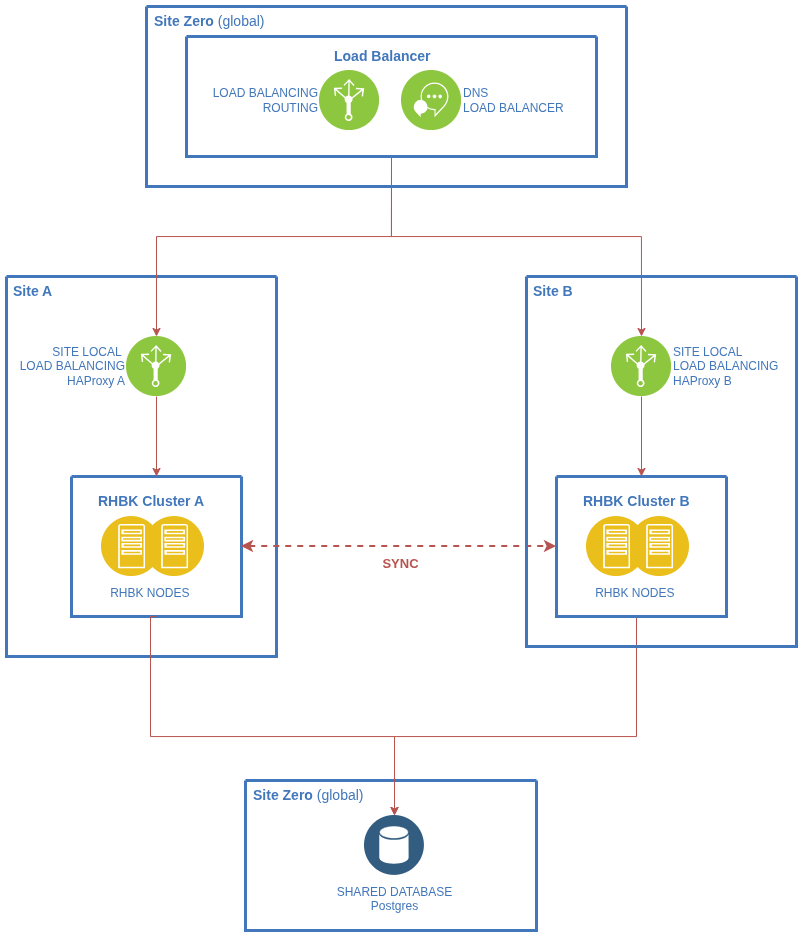

The diagram above was exported from draw.io. Its source (the exported page's mxGraphModel, read from the mxfile embedded in the PNG):
<mxGraphModel dx="1678" dy="-1249" grid="1" gridSize="10" guides="1" tooltips="1" connect="1" arrows="1" fold="1" page="1" pageScale="1" pageWidth="850" pageHeight="1100" math="0" shadow="0">
  <root>
    <mxCell id="0" />
    <mxCell id="1" parent="0" />
    <mxCell id="2" value="" style="swimlane;shadow=0;strokeColor=#4277BB;fillColor=#ffffff;fontColor=#4277BB;align=right;startSize=0;collapsible=0;strokeWidth=3;" vertex="1" parent="1">
      <mxGeometry x="580" y="2380" width="480" height="180" as="geometry" />
    </mxCell>
    <mxCell id="3" value="LOAD&amp;nbsp;&lt;span&gt;BALANCING&lt;/span&gt;&lt;div&gt;ROUTING&lt;/div&gt;" style="aspect=fixed;perimeter=ellipsePerimeter;html=1;align=right;shadow=0;dashed=0;image;image=img/lib/ibm/infrastructure/load_balancing_routing.svg;labelBackgroundColor=none;strokeColor=#666666;strokeWidth=3;fillColor=#C2952D;gradientColor=none;fontSize=12;fontColor=#4277BB;labelPosition=left;verticalLabelPosition=middle;verticalAlign=middle;" vertex="1" parent="2">
      <mxGeometry x="173" y="64" width="60" height="60" as="geometry" />
    </mxCell>
    <mxCell id="4" value="&lt;div&gt;DNS&lt;br&gt;LOAD BALANCER&lt;/div&gt;" style="aspect=fixed;perimeter=ellipsePerimeter;html=1;align=left;shadow=0;dashed=0;image;image=img/lib/ibm/infrastructure/interservice_communication.svg;labelBackgroundColor=none;strokeColor=#666666;strokeWidth=3;fillColor=#C2952D;gradientColor=none;fontSize=12;fontColor=#4277BB;labelPosition=right;verticalLabelPosition=middle;verticalAlign=middle;" vertex="1" parent="2">
      <mxGeometry x="255" y="64" width="60" height="60" as="geometry" />
    </mxCell>
    <mxCell id="5" value="&lt;b&gt;Site&lt;/b&gt; &lt;b&gt;Zero&lt;/b&gt; (global)" style="text;html=1;align=left;verticalAlign=top;fontColor=#4277BB;shadow=0;dashed=0;strokeColor=none;fillColor=none;labelBackgroundColor=none;fontStyle=0;fontSize=14;spacingLeft=5;" vertex="1" parent="2">
      <mxGeometry x="1" width="231" height="24" as="geometry" />
    </mxCell>
    <mxCell id="6" value="" style="swimlane;shadow=0;strokeColor=#4277BB;fillColor=#ffffff;fontColor=#4277BB;align=right;startSize=0;collapsible=0;strokeWidth=3;fontStyle=1;" vertex="1" parent="2">
      <mxGeometry x="40" y="30" width="410" height="120" as="geometry" />
    </mxCell>
    <mxCell id="7" value="&lt;b&gt;Load B&lt;/b&gt;&lt;b style=&quot;background-color: transparent; color: light-dark(rgb(66, 119, 187), rgb(101, 146, 205));&quot;&gt;alancer&lt;/b&gt;" style="text;html=1;align=left;verticalAlign=top;fontColor=#4277BB;shadow=0;dashed=0;strokeColor=none;fillColor=none;labelBackgroundColor=none;fontStyle=0;fontSize=14;spacingLeft=5;" vertex="1" parent="6">
      <mxGeometry x="141" y="5" width="120" height="24" as="geometry" />
    </mxCell>
    <mxCell id="8" value="" style="swimlane;shadow=0;strokeColor=#4277BB;fillColor=#ffffff;fontColor=#4277BB;align=right;startSize=0;collapsible=0;strokeWidth=3;fontStyle=0" vertex="1" parent="1">
      <mxGeometry x="440" y="2650" width="270" height="380" as="geometry" />
    </mxCell>
    <mxCell id="9" value="" style="swimlane;shadow=0;strokeColor=#4277BB;fillColor=#ffffff;fontColor=#4277BB;align=right;startSize=0;collapsible=0;strokeWidth=3;fontStyle=1" vertex="1" parent="8">
      <mxGeometry x="65" y="200" width="170" height="140" as="geometry" />
    </mxCell>
    <mxCell id="10" value="&lt;b&gt;RHBK Cluster A&lt;/b&gt;" style="text;html=1;align=left;verticalAlign=top;fontColor=#4277BB;shadow=0;dashed=0;strokeColor=none;fillColor=none;labelBackgroundColor=none;fontStyle=0;fontSize=14;spacingLeft=5;" vertex="1" parent="9">
      <mxGeometry x="20" y="10" width="120" height="20" as="geometry" />
    </mxCell>
    <mxCell id="11" value="" style="image;aspect=fixed;perimeter=ellipsePerimeter;html=1;align=center;shadow=0;dashed=0;fontColor=#4277BB;labelBackgroundColor=default;fontSize=12;spacingTop=3;image=img/lib/ibm/applications/app_server.svg;fontStyle=0" vertex="1" parent="9">
      <mxGeometry x="73" y="40" width="60" height="60" as="geometry" />
    </mxCell>
    <mxCell id="12" style="edgeStyle=orthogonalEdgeStyle;rounded=0;orthogonalLoop=1;jettySize=auto;html=1;entryX=0.5;entryY=0;entryDx=0;entryDy=0;fontFamily=Helvetica;fontSize=12;fontColor=#4277BB;fontStyle=1;fillColor=#f8cecc;strokeColor=#b85450;" edge="1" parent="8" source="13" target="9">
      <mxGeometry relative="1" as="geometry" />
    </mxCell>
    <mxCell id="13" value="SITE LOCAL&amp;nbsp;&lt;div&gt;LOAD&amp;nbsp;&lt;span&gt;BALANCING&lt;/span&gt;&lt;div&gt;HAProxy A&lt;/div&gt;&lt;/div&gt;" style="aspect=fixed;perimeter=ellipsePerimeter;html=1;align=right;shadow=0;dashed=0;image;image=img/lib/ibm/infrastructure/load_balancing_routing.svg;labelBackgroundColor=none;strokeColor=#666666;strokeWidth=3;fillColor=#C2952D;gradientColor=none;fontSize=12;fontColor=#4277BB;fontStyle=0;labelPosition=left;verticalLabelPosition=middle;verticalAlign=middle;" vertex="1" parent="8">
      <mxGeometry x="120" y="60" width="60" height="60" as="geometry" />
    </mxCell>
    <mxCell id="14" value="&lt;span&gt;&lt;b&gt;Site A&lt;/b&gt;&lt;/span&gt;" style="text;html=1;align=left;verticalAlign=top;fontColor=#4277BB;shadow=0;dashed=0;strokeColor=none;fillColor=none;labelBackgroundColor=none;fontStyle=0;fontSize=14;spacingLeft=5;" vertex="1" parent="8">
      <mxGeometry width="230" height="20" as="geometry" />
    </mxCell>
    <mxCell id="15" value="&amp;nbsp; &amp;nbsp; &amp;nbsp; &amp;nbsp; &amp;nbsp; &amp;nbsp;RHBK NODES" style="image;aspect=fixed;perimeter=ellipsePerimeter;html=1;align=center;shadow=0;dashed=0;fontColor=#4277BB;labelBackgroundColor=default;fontSize=12;spacingTop=3;image=img/lib/ibm/applications/app_server.svg;fontStyle=0" vertex="1" parent="8">
      <mxGeometry x="95" y="240" width="60" height="60" as="geometry" />
    </mxCell>
    <mxCell id="16" style="edgeStyle=orthogonalEdgeStyle;rounded=0;orthogonalLoop=1;jettySize=auto;html=1;exitX=0.5;exitY=1;exitDx=0;exitDy=0;entryX=0.5;entryY=0;entryDx=0;entryDy=0;strokeWidth=1;fillColor=#f8cecc;strokeColor=#b85450;" edge="1" source="6" target="13" parent="1">
      <mxGeometry relative="1" as="geometry">
        <mxPoint x="646" y="2670" as="targetPoint" />
        <Array as="points">
          <mxPoint x="825" y="2610" />
          <mxPoint x="590" y="2610" />
        </Array>
      </mxGeometry>
    </mxCell>
    <mxCell id="17" value="" style="swimlane;shadow=0;strokeColor=#4277BB;fillColor=#ffffff;fontColor=#4277BB;align=right;startSize=0;collapsible=0;strokeWidth=3;fontStyle=0" vertex="1" parent="1">
      <mxGeometry x="679" y="3154" width="291" height="150" as="geometry" />
    </mxCell>
    <mxCell id="18" value="&lt;b&gt;Site Zero &lt;/b&gt;(global)" style="text;html=1;align=left;verticalAlign=top;fontColor=#4277BB;shadow=0;dashed=0;strokeColor=none;fillColor=none;labelBackgroundColor=none;fontStyle=0;fontSize=14;spacingLeft=5;" vertex="1" parent="17">
      <mxGeometry x="1" width="231" height="24" as="geometry" />
    </mxCell>
    <mxCell id="19" value="SHARED DATABASE&lt;br&gt;Postgres" style="image;aspect=fixed;perimeter=ellipsePerimeter;html=1;align=center;shadow=0;dashed=0;fontColor=#4277BB;labelBackgroundColor=default;fontSize=12;spacingTop=3;image=img/lib/ibm/data/data_services.svg;" vertex="1" parent="17">
      <mxGeometry x="119" y="35" width="60" height="60" as="geometry" />
    </mxCell>
    <mxCell id="20" value="" style="edgeStyle=elbowEdgeStyle;rounded=0;elbow=vertical;html=1;labelBackgroundColor=#ffffff;startArrow=classic;startFill=1;startSize=6;endArrow=classic;endFill=1;endSize=6;jettySize=auto;orthogonalLoop=1;strokeWidth=2;fontSize=14;entryX=0;entryY=0.5;entryDx=0;entryDy=0;strokeColor=#b85450;dashed=1;exitX=1;exitY=0.5;exitDx=0;exitDy=0;fillColor=#f8cecc;" edge="1" source="9" target="24" parent="1">
      <mxGeometry width="60" height="60" relative="1" as="geometry">
        <mxPoint x="680" y="2920" as="sourcePoint" />
        <mxPoint x="313.5" y="3245" as="targetPoint" />
        <Array as="points">
          <mxPoint x="860" y="2920" />
        </Array>
      </mxGeometry>
    </mxCell>
    <mxCell id="21" value="&lt;font&gt;&lt;b&gt;SYNC&lt;/b&gt;&lt;/font&gt;" style="edgeLabel;html=1;align=center;verticalAlign=middle;resizable=0;points=[];fontColor=light-dark(#b85450, #ededed);fontSize=13;" vertex="1" connectable="0" parent="20">
      <mxGeometry x="-0.0616" y="-1" relative="1" as="geometry">
        <mxPoint x="10" y="15" as="offset" />
      </mxGeometry>
    </mxCell>
    <mxCell id="22" style="edgeStyle=orthogonalEdgeStyle;rounded=0;orthogonalLoop=1;jettySize=auto;html=1;exitX=0.5;exitY=1;exitDx=0;exitDy=0;entryX=0.5;entryY=0;entryDx=0;entryDy=0;fillColor=#f8cecc;strokeColor=#b85450;" edge="1" source="24" target="19" parent="1">
      <mxGeometry relative="1" as="geometry">
        <mxPoint x="1250" y="2857" as="sourcePoint" />
        <Array as="points">
          <mxPoint x="1070" y="2991" />
          <mxPoint x="1070" y="3110" />
          <mxPoint x="828" y="3110" />
        </Array>
      </mxGeometry>
    </mxCell>
    <mxCell id="23" value="" style="swimlane;shadow=0;strokeColor=#4277BB;fillColor=#ffffff;fontColor=#4277BB;align=right;startSize=0;collapsible=0;strokeWidth=3;fontStyle=0" vertex="1" parent="1">
      <mxGeometry x="960" y="2650" width="270" height="370" as="geometry" />
    </mxCell>
    <mxCell id="24" value="" style="swimlane;shadow=0;strokeColor=#4277BB;fillColor=#ffffff;fontColor=#4277BB;align=right;startSize=0;collapsible=0;strokeWidth=3;fontStyle=1" vertex="1" parent="23">
      <mxGeometry x="30" y="200" width="170" height="140" as="geometry" />
    </mxCell>
    <mxCell id="25" value="&lt;b&gt;RHBK Cluster B&lt;/b&gt;" style="text;html=1;align=left;verticalAlign=top;fontColor=#4277BB;shadow=0;dashed=0;strokeColor=none;fillColor=none;labelBackgroundColor=none;fontStyle=0;fontSize=14;spacingLeft=5;" vertex="1" parent="24">
      <mxGeometry x="20" y="10" width="120" height="20" as="geometry" />
    </mxCell>
    <mxCell id="26" value="" style="image;aspect=fixed;perimeter=ellipsePerimeter;html=1;align=center;shadow=0;dashed=0;fontColor=#4277BB;labelBackgroundColor=default;fontSize=12;spacingTop=3;image=img/lib/ibm/applications/app_server.svg;fontStyle=0" vertex="1" parent="24">
      <mxGeometry x="73" y="40" width="60" height="60" as="geometry" />
    </mxCell>
    <mxCell id="27" style="edgeStyle=orthogonalEdgeStyle;rounded=0;orthogonalLoop=1;jettySize=auto;html=1;entryX=0.5;entryY=0;entryDx=0;entryDy=0;fontFamily=Helvetica;fontSize=12;fontColor=#4277BB;fontStyle=1;fillColor=#f8cecc;strokeColor=#b85450;" edge="1" parent="23" source="28" target="24">
      <mxGeometry relative="1" as="geometry" />
    </mxCell>
    <mxCell id="28" value="SITE LOCAL&amp;nbsp;&lt;div&gt;LOAD&amp;nbsp;&lt;span&gt;BALANCING&lt;/span&gt;&lt;div&gt;HAProxy B&lt;/div&gt;&lt;/div&gt;" style="aspect=fixed;perimeter=ellipsePerimeter;html=1;align=left;shadow=0;dashed=0;image;image=img/lib/ibm/infrastructure/load_balancing_routing.svg;labelBackgroundColor=none;strokeColor=#666666;strokeWidth=3;fillColor=#C2952D;gradientColor=none;fontSize=12;fontColor=#4277BB;fontStyle=0;labelPosition=right;verticalLabelPosition=middle;verticalAlign=middle;" vertex="1" parent="23">
      <mxGeometry x="85" y="60" width="60" height="60" as="geometry" />
    </mxCell>
    <mxCell id="29" value="&lt;span&gt;&lt;b&gt;Site B&lt;/b&gt;&lt;/span&gt;" style="text;html=1;align=left;verticalAlign=top;fontColor=#4277BB;shadow=0;dashed=0;strokeColor=none;fillColor=none;labelBackgroundColor=none;fontStyle=0;fontSize=14;spacingLeft=5;" vertex="1" parent="23">
      <mxGeometry width="230" height="20" as="geometry" />
    </mxCell>
    <mxCell id="30" value="&amp;nbsp; &amp;nbsp; &amp;nbsp; &amp;nbsp; &amp;nbsp; &amp;nbsp;RHBK NODES" style="image;aspect=fixed;perimeter=ellipsePerimeter;html=1;align=center;shadow=0;dashed=0;fontColor=#4277BB;labelBackgroundColor=default;fontSize=12;spacingTop=3;image=img/lib/ibm/applications/app_server.svg;fontStyle=0" vertex="1" parent="23">
      <mxGeometry x="60" y="240" width="60" height="60" as="geometry" />
    </mxCell>
    <mxCell id="31" style="edgeStyle=orthogonalEdgeStyle;rounded=0;orthogonalLoop=1;jettySize=auto;html=1;entryX=0.5;entryY=0;entryDx=0;entryDy=0;fontFamily=Helvetica;fontSize=12;fontColor=#4277BB;fontStyle=1;fillColor=#f8cecc;strokeColor=#b85450;exitX=0.5;exitY=1;exitDx=0;exitDy=0;" edge="1" source="9" target="19" parent="1">
      <mxGeometry relative="1" as="geometry">
        <Array as="points">
          <mxPoint x="584" y="3110" />
          <mxPoint x="828" y="3110" />
        </Array>
      </mxGeometry>
    </mxCell>
    <mxCell id="32" style="edgeStyle=orthogonalEdgeStyle;rounded=0;orthogonalLoop=1;jettySize=auto;html=1;entryX=0.5;entryY=0;entryDx=0;entryDy=0;fontFamily=Helvetica;fontSize=12;fontColor=#4277BB;fontStyle=1;fillColor=#f8cecc;strokeColor=#b85450;" edge="1" target="28" parent="1">
      <mxGeometry relative="1" as="geometry">
        <mxPoint x="825" y="2530" as="sourcePoint" />
        <Array as="points">
          <mxPoint x="825" y="2610" />
          <mxPoint x="1075" y="2610" />
        </Array>
      </mxGeometry>
    </mxCell>
  </root>
</mxGraphModel>